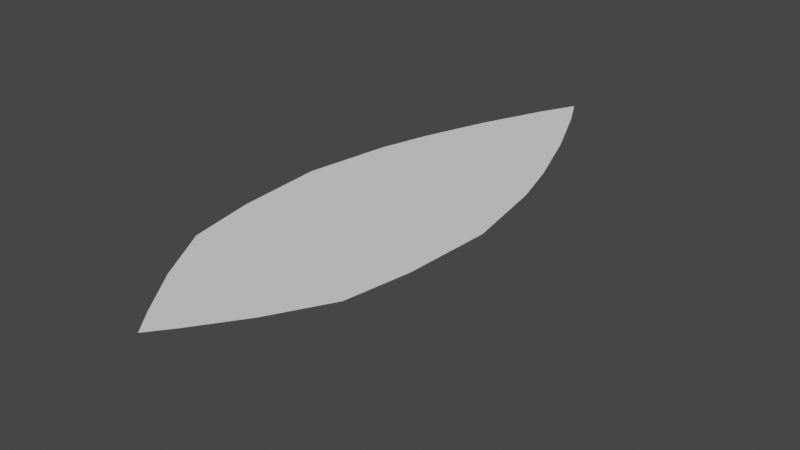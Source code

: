 # Source: leaf.blend  (saved by Blender 2.93.20; exported with 4.5.12 LTS)
import bpy
from mathutils import Matrix  # noqa: F401  (used for matrix-valued properties, if any)

bpy.ops.wm.read_factory_settings(use_empty=True)
scene = bpy.context.scene
scene.name = 'Scene'

# ---- collections
col_collection = bpy.data.collections.new('Collection'); scene.collection.children.link(col_collection)

# ---- world
world_world = bpy.data.worlds.new('World'); scene.world = world_world
world_world.use_nodes = True; world_world.node_tree.nodes.clear()
_N = world_world.node_tree.nodes; _L = world_world.node_tree.links
n0 = _N.new('ShaderNodeOutputWorld'); n0.name = 'World Output'; n0.location = (300, 300)
n1 = _N.new('ShaderNodeBackground'); n1.name = 'Background'; n1.location = (10, 300)
n1.inputs[0].default_value = (0.05088, 0.05088, 0.05088, 1.0)
_L.new(n1.outputs[0], n0.inputs[0])
n0.is_active_output = True
world_world.color = (0.05088, 0.05088, 0.05088)
world_world.use_sun_shadow = False
world_world.sun_shadow_jitter_overblur = 0.0

# ---- meshes
me_plane = bpy.data.meshes.new('Plane')
me_plane.from_pydata([(-0.01246, -0.1828, 0.0), (0.01246, -0.1828, 0.0), (-0.01246, 0.19, 0.0), (0.01246, 0.19, 0.0), (-0.03273, 0.1434, 0.0), (-0.0496, 0.09678, 0.0), (-0.05981, 0.0609, 0.0), (-0.07007, 0.0, 0.0), (-0.06655, -0.0625, 0.0), (-0.05848, -0.1096, 0.0), (-0.03562, -0.15, 0.0), (0.03562, -0.15, 0.0), (0.05848, -0.1096, 0.0), (0.06655, -0.0625, 0.0), (0.07007, 0.0, 0.0), (0.05981, 0.0609, 0.0), (0.0496, 0.09678, 0.0), (0.03273, 0.1434, 0.0), (-2.152e-10, -0.1988, 0.0), (-2.152e-10, 0.2144, 0.0), (-2.379e-10, -0.15, 0.0), (-2.558e-10, -0.1096, 0.0), (-3.104e-10, -0.0625, 0.0), (-1.895e-10, 0.0, 0.0), (-3.085e-10, 0.0609, 0.0), (-2.49e-10, 0.09678, 0.0), (-2.271e-10, 0.1434, 0.0), (-2.23e-10, -0.1828, 0.0), (-2.193e-10, 0.19, 0.0)], [], [(26, 17, 3, 28), (18, 1, 27), (20, 11, 12, 21), (21, 12, 13, 22), (22, 13, 14, 23), (23, 14, 15, 24), (24, 15, 16, 25), (25, 16, 17, 26), (5, 25, 26, 4), (6, 24, 25, 5), (7, 23, 24, 6), (8, 22, 23, 7), (9, 21, 22, 8), (10, 20, 21, 9), (0, 18, 27), (4, 26, 28, 2), (27, 20, 10, 0), (27, 1, 11, 20), (28, 3, 19), (2, 28, 19)])
_uv = me_plane.uv_layers.new(name='UVMap')
_uv.uv.foreach_set('vector', [0.5, 0.875, 1.0, 0.875, 1.0, 1.0, 0.5, 0.9569, 0.5, 0.0, 1.0, 0.0, 0.5, 0.04306, 0.5, 0.125, 1.0, 0.125, 1.0, 0.25, 0.5, 0.25, 0.5, 0.25, 1.0, 0.25, 1.0, 0.375, 0.5, 0.375, 0.5, 0.375, 1.0, 0.375, 1.0, 0.5, 0.5, 0.5, 0.5, 0.5, 1.0, 0.5, 1.0, 0.625, 0.5, 0.625, 0.5, 0.625, 1.0, 0.625, 1.0, 0.75, 0.5, 0.75, 0.5, 0.75, 1.0, 0.75, 1.0, 0.875, 0.5, 0.875, 0.0, 0.75, 0.5, 0.75, 0.5, 0.875, 0.0, 0.875, 0.0, 0.625, 0.5, 0.625, 0.5, 0.75, 0.0, 0.75, 0.0, 0.5, 0.5, 0.5, 0.5, 0.625, 0.0, 0.625, 0.0, 0.375, 0.5, 0.375, 0.5, 0.5, 0.0, 0.5, 0.0, 0.25, 0.5, 0.25, 0.5, 0.375, 0.0, 0.375, 0.0, 0.125, 0.5, 0.125, 0.5, 0.25, 0.0, 0.25, 0.0, 0.0, 0.5, 0.0, 0.5, 0.04306, 0.0, 0.875, 0.5, 0.875, 0.5, 0.9569, 0.0, 1.0, 0.5, 0.04306, 0.5, 0.125, 0.0, 0.125, 0.0, 0.0, 0.5, 0.04306, 1.0, 0.0, 1.0, 0.125, 0.5, 0.125, 0.5, 0.9569, 1.0, 1.0, 0.5, 1.0, 0.0, 1.0, 0.5, 0.9569, 0.5, 1.0])
me_plane.use_remesh_fix_poles = True
me_plane.use_remesh_preserve_attributes = False
me_plane.update()

# ---- objects
ob_leaf = bpy.data.objects.new('Leaf', me_plane)

# ---- transforms, parenting, visibility, modifiers, constraints
ob_leaf.location = (0.0, 0.0, 0.0)
_m = ob_leaf.modifiers.new('Displace', 'DISPLACE')
_m.strength = 0.04

# ---- collection membership
col_collection.objects.link(ob_leaf)

# ---- scene / render settings (as saved in the file)
scene.frame_start = 1; scene.frame_end = 250; scene.frame_set(1)
scene.render.engine = 'BLENDER_EEVEE_NEXT'
scene.cycles.use_denoising = False
scene.cycles.samples = 128
scene.cycles.sampling_pattern = 'TABULATED_SOBOL'
scene.cycles.use_adaptive_sampling = False
scene.cycles.use_light_tree = False
scene.view_settings.view_transform = 'Filmic'
bpy.context.view_layer.update()

# ---- added for rendering (the .blend has no active camera and no usable light): camera, sun
cam_auto = bpy.data.cameras.new('AutoCamera')
cam_auto.lens = 50.0
cam_auto.sensor_width = 36.0
cam_auto.clip_end = 1000.0
ob_auto_camera = bpy.data.objects.new('AutoCamera', cam_auto)
scene.collection.objects.link(ob_auto_camera)
ob_auto_camera.location = (0.405414, -0.478692, 0.324204)
ob_auto_camera.rotation_euler = (1.09748, -7.21219e-08, 0.694738)
scene.camera = ob_auto_camera
light_auto_sun = bpy.data.lights.new('AutoSun', 'SUN')
light_auto_sun.energy = 3.0
light_auto_sun.angle = 0.0523599
ob_auto_sun = bpy.data.objects.new('AutoSun', light_auto_sun)
scene.collection.objects.link(ob_auto_sun)
ob_auto_sun.rotation_euler = (0.872665, 0.174533, 0.523599)
bpy.context.view_layer.update()

